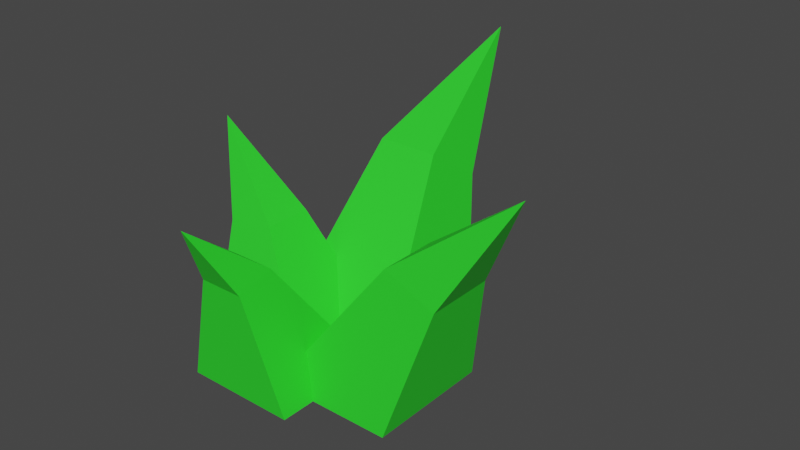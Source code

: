 # Source: Grass.blend  (saved by Blender 2.80.41; exported with 4.5.12 LTS)
import bpy
from mathutils import Matrix  # noqa: F401  (used for matrix-valued properties, if any)

bpy.ops.wm.read_factory_settings(use_empty=True)
scene = bpy.context.scene
scene.name = 'Scene'

# ---- collections
col_collection = bpy.data.collections.new('Collection'); scene.collection.children.link(col_collection)

# ---- materials (node trees are filled in below, after node groups)
mat_grass = bpy.data.materials.new('Grass')
mat_grass.alpha_threshold = 0.0
mat_grass.use_transparent_shadow = False
mat_grass.roughness = 0.5
mat_grass.line_color = (0.0, 0.0, 0.0, 1.0)

# ---- material node trees
mat_grass.use_nodes = True; mat_grass.node_tree.nodes.clear()
_N = mat_grass.node_tree.nodes; _L = mat_grass.node_tree.links
n0 = _N.new('ShaderNodeOutputMaterial'); n0.name = 'Material Output'; n0.location = (300, 300)
n1 = _N.new('ShaderNodeBsdfPrincipled'); n1.name = 'Principled BSDF'; n1.location = (10, 300)
n1.distribution = 'GGX'
n1.subsurface_method = 'BURLEY'
n1.inputs[0].default_value = (0.02751, 0.8, 0.02745, 1.0)
n1.inputs[3].default_value = 1.45
_L.new(n1.outputs[0], n0.inputs[0])
n0.is_active_output = True

# ---- world
world_world = bpy.data.worlds.new('World'); scene.world = world_world
world_world.use_nodes = True; world_world.node_tree.nodes.clear()
_N = world_world.node_tree.nodes; _L = world_world.node_tree.links
n0 = _N.new('ShaderNodeOutputWorld'); n0.name = 'World Output'; n0.location = (300, 300)
n1 = _N.new('ShaderNodeBackground'); n1.name = 'Background'; n1.location = (10, 300)
n1.inputs[0].default_value = (0.05088, 0.05088, 0.05088, 1.0)
_L.new(n1.outputs[0], n0.inputs[0])
n0.is_active_output = True
world_world.color = (0.05088, 0.05088, 0.05088)
world_world.use_sun_shadow = False
world_world.sun_shadow_jitter_overblur = 0.0

# ---- meshes
me_cube = bpy.data.meshes.new('Cube')
me_cube.from_pydata([(-0.8201, 0.05856, 1.053), (-0.0276, 1.347, 1.376), (1.221, -0.2571, 1.315), (-0.05419, -0.9034, 1.019), (-0.04654, 0.2574, 0.0), (-0.5947, -0.3135, 0.0), (0.2932, -0.02497, 0.0), (0.1998, -0.6151, 0.0), (0.6348, 0.2574, 0.0), (-0.4061, -0.009225, 0.0), (-0.4166, -0.02497, 0.0), (0.1998, -0.009225, 0.0), (0.01331, -0.3135, 0.0), (0.2932, 0.6848, 0.0), (-0.04654, -0.424, 0.0), (-0.5947, 0.2946, 0.0), (-0.4166, 0.6848, 0.0), (0.6348, -0.424, 0.0), (0.01331, 0.2946, 0.0), (-0.4061, -0.6151, 0.0), (0.161, 0.8652, 0.7262), (-0.2132, 0.575, 0.9211), (0.1255, 0.575, 0.9211), (-0.2562, 0.8652, 0.7262), (0.8578, -0.3466, 0.7075), (0.8578, 0.01882, 0.7075), (0.5762, -0.3346, 0.8176), (0.5762, -0.0183, 0.8176), (-0.1773, -0.4918, 0.6929), (0.04653, -0.6973, 0.643), (-0.1938, -0.6973, 0.643), (0.03464, -0.4918, 0.6929), (-0.3811, -0.1018, 0.6124), (-0.6403, -0.1141, 0.5768), (-0.3811, 0.1603, 0.6124), (-0.6403, 0.1681, 0.5768)], [], [(13, 16, 23, 20), (17, 8, 25, 24), (14, 17, 24, 26), (4, 14, 26, 27), (11, 9, 28, 31), (5, 12, 32, 33), (15, 5, 33, 35), (10, 6, 22, 21), (16, 10, 21, 23), (8, 4, 27, 25), (7, 11, 31, 29), (19, 7, 29, 30), (9, 19, 30, 28), (12, 18, 34, 32), (18, 15, 35, 34), (6, 13, 20, 22), (20, 23, 1), (21, 22, 1), (23, 21, 1), (22, 20, 1), (26, 24, 2), (25, 27, 2), (27, 26, 2), (24, 25, 2), (29, 31, 3), (31, 28, 3), (30, 29, 3), (28, 30, 3), (33, 32, 0), (35, 33, 0), (32, 34, 0), (34, 35, 0)])
_uv = me_cube.uv_layers.new(name='UVMap')
_uv.uv.foreach_set('vector', [1.0, 1.0, 0.2902, 1.0, 0.5828, 1.0, 1.0, 1.0, 1.0, 0.0, 1.0, 0.6814, 1.0, 0.3654, 1.0, 0.0, 0.0, 0.0, 0.6814, 0.0, 0.3654, 0.0, 0.0, 0.0, 0.0, 1.0, 0.0, 0.3186, 0.0, 0.6837, 0.0, 1.0, 1.0, 1.0, 0.3941, 1.0, 0.7881, 1.0, 1.0, 1.0, 0.0, 0.0, 0.608, 0.0, 0.2621, 0.0, 0.0, 0.0, 0.0, 1.0, 0.0, 0.392, 0.0, 0.7178, 0.0, 1.0, 0.0, 0.0, 0.7098, 0.0, 0.3387, 0.0, 0.0, 0.0, 0.0, 1.0, 0.0, 0.2902, 0.0, 0.6613, 0.0, 1.0, 1.0, 1.0, 0.3186, 1.0, 0.6837, 1.0, 1.0, 1.0, 1.0, 0.0, 1.0, 0.6059, 1.0, 0.2119, 1.0, 0.0, 0.0, 0.0, 0.6059, 0.0, 0.2403, 0.0, 0.0, 0.0, 0.0, 1.0, 0.0, 0.3941, 0.0, 0.7597, 0.0, 1.0, 1.0, 0.0, 1.0, 0.608, 1.0, 0.2621, 1.0, 0.0, 1.0, 1.0, 0.392, 1.0, 0.7178, 1.0, 1.0, 1.0, 1.0, 0.0, 1.0, 0.7098, 1.0, 0.4172, 1.0, 0.0, 1.0, 1.0, 0.5828, 1.0, 1.0, 1.0, 0.0, 0.0, 0.3387, 0.0, 0.0, 0.0, 0.0, 1.0, 0.0, 0.6613, 0.0, 1.0, 1.0, 0.0, 1.0, 0.4172, 1.0, 0.0, 0.0, 0.0, 0.3654, 0.0, 0.0, 0.0, 1.0, 1.0, 0.6837, 1.0, 1.0, 1.0, 0.0, 1.0, 0.0, 0.6837, 0.0, 1.0, 1.0, 0.0, 1.0, 0.3654, 1.0, 0.0, 1.0, 0.0, 1.0, 0.2119, 1.0, 0.0, 1.0, 1.0, 0.7881, 1.0, 1.0, 1.0, 0.0, 0.0, 0.2403, 0.0, 0.0, 0.0, 0.0, 1.0, 0.0, 0.7597, 0.0, 1.0, 0.0, 0.0, 0.2621, 0.0, 0.0, 0.0, 0.0, 1.0, 0.0, 0.7178, 0.0, 1.0, 1.0, 0.0, 1.0, 0.2621, 1.0, 0.0, 1.0, 1.0, 0.7178, 1.0, 1.0, 1.0])
me_cube.materials.append(mat_grass)
me_cube.use_remesh_preserve_volume = False
me_cube.use_remesh_preserve_attributes = False
me_cube.use_mirror_vertex_groups = False
me_cube.update()

# ---- objects
ob_grass = bpy.data.objects.new('Grass', me_cube)

# ---- transforms, parenting, visibility, modifiers, constraints
ob_grass.location = (0.0, 0.0, 0.0)
ob_grass.lock_rotations_4d = False
ob_grass.empty_display_type = 'ARROWS'
ob_grass.lineart.crease_threshold = 0.0

# ---- collection membership
col_collection.objects.link(ob_grass)

# ---- scene / render settings (as saved in the file)
scene.frame_start = 1; scene.frame_end = 250; scene.frame_set(53)
scene.render.engine = 'BLENDER_EEVEE_NEXT'
scene.render.motion_blur_shutter = 1.0
scene.cycles.use_denoising = False
scene.cycles.samples = 128
scene.cycles.sampling_pattern = 'TABULATED_SOBOL'
scene.cycles.use_adaptive_sampling = False
scene.cycles.use_light_tree = False
scene.view_settings.view_transform = 'Filmic'
bpy.context.view_layer.update()

# ---- added for rendering (the .blend has no active camera and no usable light): camera, sun
cam_auto = bpy.data.cameras.new('AutoCamera')
cam_auto.lens = 50.0
cam_auto.sensor_width = 36.0
cam_auto.clip_end = 1000.0
ob_auto_camera = bpy.data.objects.new('AutoCamera', cam_auto)
scene.collection.objects.link(ob_auto_camera)
ob_auto_camera.location = (3.28639, -3.48117, 3.15671)
ob_auto_camera.rotation_euler = (1.09748, -7.21219e-08, 0.694738)
scene.camera = ob_auto_camera
light_auto_sun = bpy.data.lights.new('AutoSun', 'SUN')
light_auto_sun.energy = 3.0
light_auto_sun.angle = 0.0523599
ob_auto_sun = bpy.data.objects.new('AutoSun', light_auto_sun)
scene.collection.objects.link(ob_auto_sun)
ob_auto_sun.rotation_euler = (0.872665, 0.174533, 0.523599)
bpy.context.view_layer.update()
